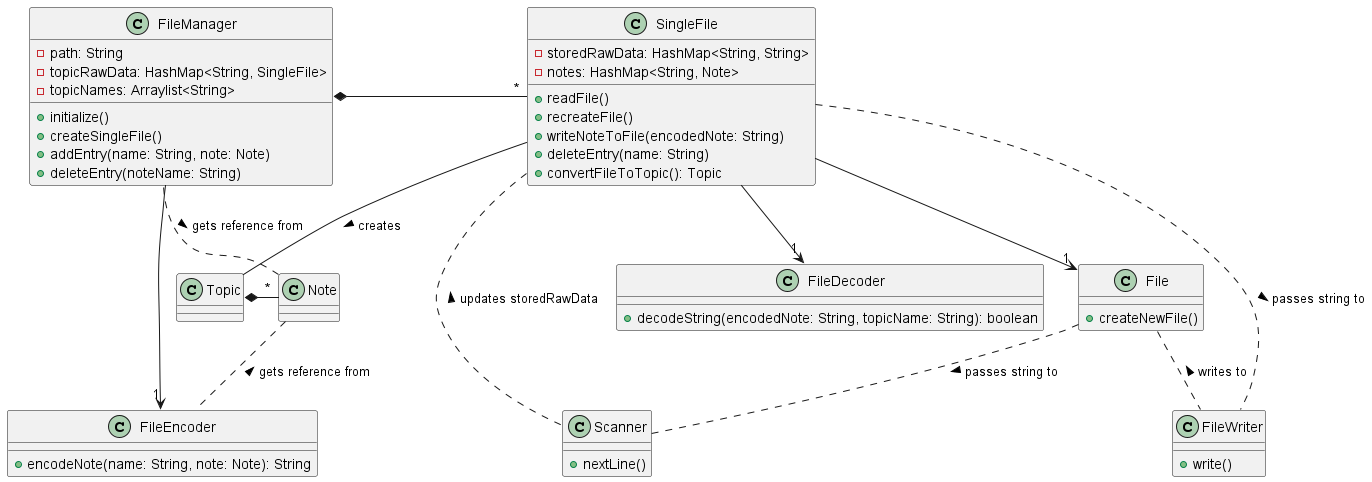

The diagram above was rendered by PlantUML. Its source (embedded in the PNG):
@startuml

class FileManager {
-path: String
-topicRawData: HashMap<String, SingleFile>
-topicNames: Arraylist<String>
+initialize()
+createSingleFile()
+addEntry(name: String, note: Note)
+deleteEntry(noteName: String)
}

class SingleFile {
-storedRawData: HashMap<String, String>
-notes: HashMap<String, Note>
+readFile()
+recreateFile()
+writeNoteToFile(encodedNote: String)
+deleteEntry(name: String)
+convertFileToTopic(): Topic
}

class FileDecoder {
+decodeString(encodedNote: String, topicName: String): boolean
}

class FileEncoder {
+encodeNote(name: String, note: Note): String
}

class File {
+createNewFile()
}

class Topic {
}

class Note {
}

class Scanner {
+nextLine()
}

class FileWriter {
+write()
}

FileManager --> "1" FileEncoder
FileManager *- "*" SingleFile
SingleFile --> "1" FileDecoder
SingleFile --> "1" File
SingleFile -- Topic : creates >
SingleFile .. FileWriter : passes string to >
File .. FileWriter : writes to <
SingleFile .. Scanner : updates storedRawData <
File .. Scanner : passes string to >
Note .. FileManager : gets reference from <
Note .. FileEncoder : gets reference from <
Topic *- "*" Note


@enduml